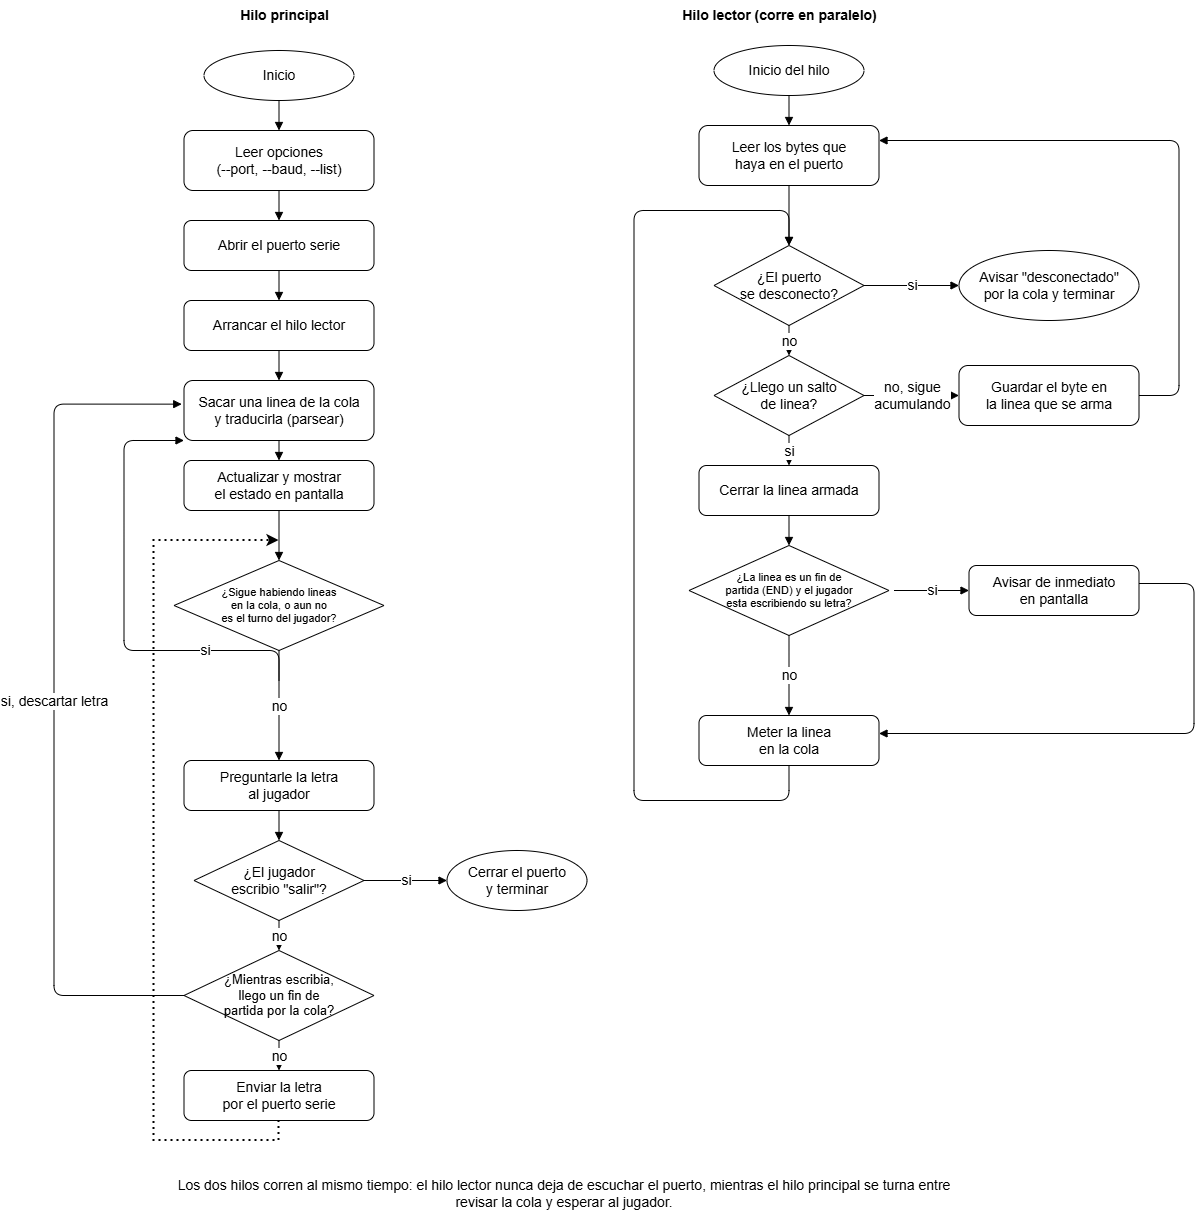

The diagram above was exported from draw.io. Its source (the exported page's mxGraphModel, read from the mxfile embedded in the PNG):
<mxGraphModel dx="2620" dy="1058" grid="1" gridSize="10" guides="1" tooltips="1" connect="1" arrows="1" fold="1" page="1" pageScale="1" pageWidth="900" pageHeight="1400" math="0" shadow="0">
  <root>
    <mxCell id="0" />
    <mxCell id="1" parent="0" />
    <mxCell id="colA" parent="1" style="text;html=1;fontStyle=1;fontSize=14;align=center;fontColor=#000000;" value="Hilo principal" vertex="1">
      <mxGeometry height="30" width="300" x="20" as="geometry" />
    </mxCell>
    <mxCell id="colB" parent="1" style="text;html=1;fontStyle=1;fontSize=14;align=center;fontColor=#000000;" value="Hilo lector (corre en paralelo)" vertex="1">
      <mxGeometry height="30" width="330" x="500" as="geometry" />
    </mxCell>
    <mxCell id="a1" parent="1" style="ellipse;whiteSpace=wrap;html=1;fillColor=#ffffff;strokeColor=#000000;fontColor=#000000;fontSize=14;" value="Inicio" vertex="1">
      <mxGeometry height="50" width="150" x="90" y="50" as="geometry" />
    </mxCell>
    <mxCell id="a2" parent="1" style="rounded=1;whiteSpace=wrap;html=1;fillColor=#ffffff;strokeColor=#000000;fontColor=#000000;fontSize=14;" value="Leer opciones&#10;(--port, --baud, --list)" vertex="1">
      <mxGeometry height="60" width="190" x="70" y="130" as="geometry" />
    </mxCell>
    <mxCell id="a3" parent="1" style="rounded=1;whiteSpace=wrap;html=1;fillColor=#ffffff;strokeColor=#000000;fontColor=#000000;fontSize=14;" value="Abrir el puerto serie" vertex="1">
      <mxGeometry height="50" width="190" x="70" y="220" as="geometry" />
    </mxCell>
    <mxCell id="a4" parent="1" style="rounded=1;whiteSpace=wrap;html=1;fillColor=#ffffff;strokeColor=#000000;fontColor=#000000;fontSize=14;" value="Arrancar el hilo lector" vertex="1">
      <mxGeometry height="50" width="190" x="70" y="300" as="geometry" />
    </mxCell>
    <mxCell id="a5" parent="1" style="rounded=1;whiteSpace=wrap;html=1;fillColor=#ffffff;strokeColor=#000000;fontColor=#000000;fontSize=14;" value="Sacar una linea de la cola&#10;y traducirla (parsear)" vertex="1">
      <mxGeometry height="60" width="190" x="70" y="380" as="geometry" />
    </mxCell>
    <mxCell id="a6" parent="1" style="rounded=1;whiteSpace=wrap;html=1;fillColor=#ffffff;strokeColor=#000000;fontColor=#000000;fontSize=14;" value="Actualizar y mostrar&#10;el estado en pantalla" vertex="1">
      <mxGeometry height="50" width="190" x="70" y="460" as="geometry" />
    </mxCell>
    <mxCell id="a7" parent="1" style="rhombus;whiteSpace=wrap;html=1;fillColor=#ffffff;strokeColor=#000000;fontColor=#000000;fontSize=11;" value="¿Sigue habiendo lineas&#10;en la cola, o aun no&#10;es el turno del jugador?" vertex="1">
      <mxGeometry height="90" width="210" x="60" y="560" as="geometry" />
    </mxCell>
    <mxCell id="a8" parent="1" style="rounded=1;whiteSpace=wrap;html=1;fillColor=#ffffff;strokeColor=#000000;fontColor=#000000;fontSize=14;" value="Preguntarle la letra&#10;al jugador" vertex="1">
      <mxGeometry height="50" width="190" x="70" y="760" as="geometry" />
    </mxCell>
    <mxCell id="a9" parent="1" style="rhombus;whiteSpace=wrap;html=1;fillColor=#ffffff;strokeColor=#000000;fontColor=#000000;fontSize=14;" value="¿El jugador&#10;escribio &quot;salir&quot;?" vertex="1">
      <mxGeometry height="80" width="170" x="80" y="840" as="geometry" />
    </mxCell>
    <mxCell id="a10" parent="1" style="rhombus;whiteSpace=wrap;html=1;fillColor=#ffffff;strokeColor=#000000;fontColor=#000000;fontSize=13;" value="¿Mientras escribia,&#10;llego un fin de&#10;partida por la cola?" vertex="1">
      <mxGeometry height="90" width="190" x="70" y="950" as="geometry" />
    </mxCell>
    <mxCell id="TCTxlI-6JPDe2Kn1WM7M-1" edge="1" parent="1" source="a11" style="edgeStyle=orthogonalEdgeStyle;rounded=0;orthogonalLoop=1;jettySize=auto;html=1;exitX=0.5;exitY=1;exitDx=0;exitDy=0;dashed=1;dashPattern=1 2;strokeWidth=2;fontSize=14;">
      <mxGeometry relative="1" as="geometry">
        <Array as="points">
          <mxPoint x="165" y="1140.08" />
          <mxPoint x="40.08" y="1140.08" />
          <mxPoint x="40.08" y="540.08" />
        </Array>
        <mxPoint x="165" y="540" as="targetPoint" />
      </mxGeometry>
    </mxCell>
    <mxCell id="a11" parent="1" style="rounded=1;whiteSpace=wrap;html=1;fillColor=#ffffff;strokeColor=#000000;fontColor=#000000;fontSize=14;" value="Enviar la letra&#10;por el puerto serie" vertex="1">
      <mxGeometry height="50" width="190" x="70" y="1070" as="geometry" />
    </mxCell>
    <mxCell id="a12" parent="1" style="ellipse;whiteSpace=wrap;html=1;fillColor=#ffffff;strokeColor=#000000;fontColor=#000000;fontSize=14;" value="Cerrar el puerto&#10;y terminar" vertex="1">
      <mxGeometry height="60" width="140" x="333" y="850" as="geometry" />
    </mxCell>
    <mxCell id="ea1" edge="1" parent="1" source="a1" style="edgeStyle=orthogonalEdgeStyle;html=1;strokeColor=#000000;endArrow=block;fontSize=14;" target="a2">
      <mxGeometry relative="1" as="geometry" />
    </mxCell>
    <mxCell id="ea2" edge="1" parent="1" source="a2" style="edgeStyle=orthogonalEdgeStyle;html=1;strokeColor=#000000;endArrow=block;fontSize=14;" target="a3">
      <mxGeometry relative="1" as="geometry" />
    </mxCell>
    <mxCell id="ea3" edge="1" parent="1" source="a3" style="edgeStyle=orthogonalEdgeStyle;html=1;strokeColor=#000000;endArrow=block;fontSize=14;" target="a4">
      <mxGeometry relative="1" as="geometry" />
    </mxCell>
    <mxCell id="ea4" edge="1" parent="1" source="a4" style="edgeStyle=orthogonalEdgeStyle;html=1;strokeColor=#000000;endArrow=block;fontSize=14;" target="a5">
      <mxGeometry relative="1" as="geometry" />
    </mxCell>
    <mxCell id="ea5" edge="1" parent="1" source="a5" style="edgeStyle=orthogonalEdgeStyle;html=1;strokeColor=#000000;endArrow=block;fontSize=14;" target="a6">
      <mxGeometry relative="1" as="geometry" />
    </mxCell>
    <mxCell id="ea6" edge="1" parent="1" source="a6" style="edgeStyle=orthogonalEdgeStyle;html=1;strokeColor=#000000;endArrow=block;fontSize=14;" target="a7">
      <mxGeometry relative="1" as="geometry" />
    </mxCell>
    <mxCell id="ea7" edge="1" parent="1" style="edgeStyle=orthogonalEdgeStyle;html=1;strokeColor=#000000;endArrow=block;exitX=0.5;exitY=1;entryX=0;entryY=0.5;exitDx=0;exitDy=0;fontSize=14;" value="si">
      <mxGeometry relative="1" x="-0.5386" as="geometry">
        <mxPoint as="offset" />
        <Array as="points">
          <mxPoint x="10.07" y="650.07" />
          <mxPoint x="10.07" y="440.07" />
        </Array>
        <mxPoint x="165" y="680" as="sourcePoint" />
        <mxPoint x="70" y="440" as="targetPoint" />
      </mxGeometry>
    </mxCell>
    <mxCell id="ea8" edge="1" parent="1" source="a7" style="edgeStyle=orthogonalEdgeStyle;html=1;strokeColor=#000000;endArrow=block;fontSize=14;" target="a8" value="no">
      <mxGeometry relative="1" as="geometry" />
    </mxCell>
    <mxCell id="ea9" edge="1" parent="1" source="a8" style="edgeStyle=orthogonalEdgeStyle;html=1;strokeColor=#000000;endArrow=block;fontSize=14;" target="a9">
      <mxGeometry relative="1" as="geometry" />
    </mxCell>
    <mxCell id="ea10" edge="1" parent="1" source="a9" style="edgeStyle=orthogonalEdgeStyle;html=1;strokeColor=#000000;endArrow=block;fontSize=14;" value="si">
      <mxGeometry relative="1" as="geometry">
        <mxPoint x="333" y="880" as="targetPoint" />
      </mxGeometry>
    </mxCell>
    <mxCell id="ea11" edge="1" parent="1" source="a9" style="edgeStyle=orthogonalEdgeStyle;html=1;strokeColor=#000000;endArrow=block;fontSize=14;" target="a10" value="no">
      <mxGeometry relative="1" as="geometry" />
    </mxCell>
    <mxCell id="ea12" edge="1" parent="1" source="a10" style="edgeStyle=orthogonalEdgeStyle;html=1;strokeColor=#000000;endArrow=block;exitX=0;exitY=0.5;exitDx=0;exitDy=0;entryX=-0.012;entryY=0.394;entryDx=0;entryDy=0;entryPerimeter=0;fontSize=14;" target="a5" value="si, descartar letra">
      <mxGeometry relative="1" as="geometry">
        <Array as="points">
          <mxPoint x="-60" y="995.09" />
          <mxPoint x="-60" y="403.64" />
        </Array>
        <mxPoint x="-10.049999999999997" y="1007" as="sourcePoint" />
        <mxPoint x="-10.049999999999997" y="407" as="targetPoint" />
      </mxGeometry>
    </mxCell>
    <mxCell id="ea13" edge="1" parent="1" source="a10" style="edgeStyle=orthogonalEdgeStyle;html=1;strokeColor=#000000;endArrow=block;fontSize=14;" target="a11" value="no">
      <mxGeometry relative="1" as="geometry" />
    </mxCell>
    <mxCell id="b1" parent="1" style="ellipse;whiteSpace=wrap;html=1;fillColor=#ffffff;strokeColor=#000000;fontColor=#000000;fontSize=14;" value="Inicio del hilo" vertex="1">
      <mxGeometry height="50" width="150" x="600" y="45" as="geometry" />
    </mxCell>
    <mxCell id="b2" parent="1" style="rounded=1;whiteSpace=wrap;html=1;fillColor=#ffffff;strokeColor=#000000;fontColor=#000000;fontSize=14;" value="Leer los bytes que&#10;haya en el puerto" vertex="1">
      <mxGeometry height="60" width="180" x="585" y="125" as="geometry" />
    </mxCell>
    <mxCell id="b3" parent="1" style="rhombus;whiteSpace=wrap;html=1;fillColor=#ffffff;strokeColor=#000000;fontColor=#000000;fontSize=14;" value="¿El puerto&#10;se desconecto?" vertex="1">
      <mxGeometry height="80" width="150" x="600" y="245" as="geometry" />
    </mxCell>
    <mxCell id="b4" parent="1" style="ellipse;whiteSpace=wrap;html=1;fillColor=#ffffff;strokeColor=#000000;fontColor=#000000;fontSize=14;" value="Avisar &quot;desconectado&quot;&#10;por la cola y terminar" vertex="1">
      <mxGeometry height="70" width="180" x="845" y="250" as="geometry" />
    </mxCell>
    <mxCell id="b5" parent="1" style="rhombus;whiteSpace=wrap;html=1;fillColor=#ffffff;strokeColor=#000000;fontColor=#000000;fontSize=14;" value="¿Llego un salto&#10;de linea?" vertex="1">
      <mxGeometry height="80" width="150" x="600" y="355" as="geometry" />
    </mxCell>
    <mxCell id="b6" parent="1" style="rounded=1;whiteSpace=wrap;html=1;fillColor=#ffffff;strokeColor=#000000;fontColor=#000000;fontSize=14;" value="Guardar el byte en&#10;la linea que se arma" vertex="1">
      <mxGeometry height="60" width="180" x="845" y="365" as="geometry" />
    </mxCell>
    <mxCell id="b7" parent="1" style="rounded=1;whiteSpace=wrap;html=1;fillColor=#ffffff;strokeColor=#000000;fontColor=#000000;fontSize=14;" value="Cerrar la linea armada" vertex="1">
      <mxGeometry height="50" width="180" x="585" y="465" as="geometry" />
    </mxCell>
    <mxCell id="b8" parent="1" style="rhombus;whiteSpace=wrap;html=1;fillColor=#ffffff;strokeColor=#000000;fontColor=#000000;fontSize=11;" value="¿La linea es un fin de&#10;partida (END) y el jugador&#10;esta escribiendo su letra?" vertex="1">
      <mxGeometry height="90" width="200" x="575" y="545" as="geometry" />
    </mxCell>
    <mxCell id="b9" parent="1" style="rounded=1;whiteSpace=wrap;html=1;fillColor=#ffffff;strokeColor=#000000;fontColor=#000000;fontSize=14;" value="Avisar de inmediato&#10;en pantalla" vertex="1">
      <mxGeometry height="50" width="170" x="855" y="565" as="geometry" />
    </mxCell>
    <mxCell id="b10" parent="1" style="rounded=1;whiteSpace=wrap;html=1;fillColor=#ffffff;strokeColor=#000000;fontColor=#000000;fontSize=14;" value="Meter la linea&#10;en la cola" vertex="1">
      <mxGeometry height="50" width="180" x="585" y="715" as="geometry" />
    </mxCell>
    <mxCell id="eb1" edge="1" parent="1" source="b1" style="edgeStyle=orthogonalEdgeStyle;html=1;strokeColor=#000000;endArrow=block;fontSize=14;" target="b2">
      <mxGeometry relative="1" as="geometry" />
    </mxCell>
    <mxCell id="eb2" edge="1" parent="1" source="b2" style="edgeStyle=orthogonalEdgeStyle;html=1;strokeColor=#000000;endArrow=block;fontSize=14;" target="b3">
      <mxGeometry relative="1" as="geometry" />
    </mxCell>
    <mxCell id="eb3" edge="1" parent="1" source="b3" style="edgeStyle=orthogonalEdgeStyle;html=1;strokeColor=#000000;endArrow=block;fontSize=14;" target="b4" value="si">
      <mxGeometry relative="1" as="geometry" />
    </mxCell>
    <mxCell id="eb4" edge="1" parent="1" source="b3" style="edgeStyle=orthogonalEdgeStyle;html=1;strokeColor=#000000;endArrow=block;fontSize=14;" target="b5" value="no">
      <mxGeometry relative="1" as="geometry" />
    </mxCell>
    <mxCell id="eb5" edge="1" parent="1" source="b5" style="edgeStyle=orthogonalEdgeStyle;html=1;strokeColor=#000000;endArrow=block;fontSize=14;" target="b6" value="no, sigue&#10;acumulando">
      <mxGeometry relative="1" as="geometry" />
    </mxCell>
    <mxCell id="eb6" edge="1" parent="1" source="b6" style="edgeStyle=orthogonalEdgeStyle;html=1;strokeColor=#000000;endArrow=block;exitX=1;exitY=0.5;entryX=1;entryY=0.25;entryDx=0;entryDy=0;exitDx=0;exitDy=0;fontSize=14;" target="b2">
      <mxGeometry relative="1" as="geometry">
        <Array as="points">
          <mxPoint x="1065" y="395" />
          <mxPoint x="1065" y="140" />
        </Array>
        <mxPoint x="1035" y="395" as="sourcePoint" />
        <mxPoint x="800" y="140" as="targetPoint" />
      </mxGeometry>
    </mxCell>
    <mxCell id="eb7" edge="1" parent="1" source="b5" style="edgeStyle=orthogonalEdgeStyle;html=1;strokeColor=#000000;endArrow=block;fontSize=14;" target="b7" value="si">
      <mxGeometry relative="1" as="geometry" />
    </mxCell>
    <mxCell id="eb8" edge="1" parent="1" source="b7" style="edgeStyle=orthogonalEdgeStyle;html=1;strokeColor=#000000;endArrow=block;fontSize=14;" target="b8">
      <mxGeometry relative="1" as="geometry" />
    </mxCell>
    <mxCell id="eb9" edge="1" parent="1" style="edgeStyle=orthogonalEdgeStyle;html=1;strokeColor=#000000;endArrow=block;fontSize=14;" target="b9" value="si">
      <mxGeometry relative="1" as="geometry">
        <mxPoint x="780" y="590" as="sourcePoint" />
      </mxGeometry>
    </mxCell>
    <mxCell id="eb10" edge="1" parent="1" source="b8" style="edgeStyle=orthogonalEdgeStyle;html=1;strokeColor=#000000;endArrow=block;fontSize=14;" target="b10" value="no">
      <mxGeometry relative="1" as="geometry" />
    </mxCell>
    <mxCell id="eb11" edge="1" parent="1" style="edgeStyle=orthogonalEdgeStyle;html=1;strokeColor=#000000;endArrow=block;exitX=1;exitY=0.5;entryX=1;entryY=0.5;fontSize=14;">
      <mxGeometry relative="1" as="geometry">
        <Array as="points">
          <mxPoint x="1080" y="583" />
          <mxPoint x="1080" y="733" />
        </Array>
        <mxPoint x="1025" y="583" as="sourcePoint" />
        <mxPoint x="765" y="733" as="targetPoint" />
      </mxGeometry>
    </mxCell>
    <mxCell id="eb12" edge="1" parent="1" source="b10" style="edgeStyle=orthogonalEdgeStyle;html=1;strokeColor=#000000;endArrow=block;exitX=0.5;exitY=1;exitDx=0;exitDy=0;fontSize=14;">
      <mxGeometry relative="1" as="geometry">
        <Array as="points">
          <mxPoint x="675" y="800" />
          <mxPoint x="520" y="800" />
          <mxPoint x="520" y="210" />
          <mxPoint x="675" y="210" />
        </Array>
        <mxPoint x="675" y="790" as="sourcePoint" />
        <mxPoint x="675" y="245" as="targetPoint" />
      </mxGeometry>
    </mxCell>
    <mxCell id="nota" parent="1" style="text;html=1;fontSize=14;align=center;fontColor=#000000;whiteSpace=wrap;" value="Los dos hilos corren al mismo tiempo: el hilo lector nunca deja de escuchar el puerto, mientras el hilo principal se turna entre revisar la cola y esperar al jugador." vertex="1">
      <mxGeometry height="40" width="790" x="55" y="1170" as="geometry" />
    </mxCell>
  </root>
</mxGraphModel>